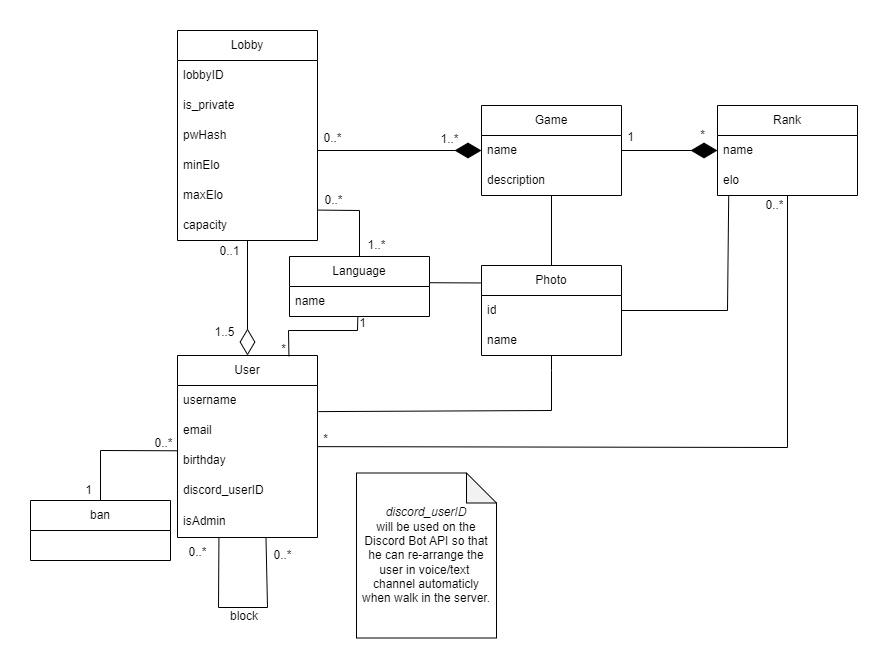

The diagram above was exported from draw.io. Its source (the exported page's mxGraphModel, read from the mxfile embedded in the PNG):
<mxGraphModel dx="1290" dy="541" grid="1" gridSize="10" guides="1" tooltips="1" connect="1" arrows="1" fold="1" page="1" pageScale="1" pageWidth="827" pageHeight="1169" math="0" shadow="0">
  <root>
    <mxCell id="0" />
    <mxCell id="1" parent="0" />
    <mxCell id="nSMtMzU0KpA1HaMnEDwv-2" value="Lobby" style="swimlane;fontStyle=0;childLayout=stackLayout;horizontal=1;startSize=30;horizontalStack=0;resizeParent=1;resizeParentMax=0;resizeLast=0;collapsible=1;marginBottom=0;whiteSpace=wrap;html=1;" parent="1" vertex="1">
      <mxGeometry x="147" y="20" width="140" height="210" as="geometry">
        <mxRectangle x="110" y="80" width="70" height="30" as="alternateBounds" />
      </mxGeometry>
    </mxCell>
    <mxCell id="nSMtMzU0KpA1HaMnEDwv-43" value="lobbyID" style="text;strokeColor=none;fillColor=none;align=left;verticalAlign=middle;spacingLeft=4;spacingRight=4;overflow=hidden;points=[[0,0.5],[1,0.5]];portConstraint=eastwest;rotatable=0;whiteSpace=wrap;html=1;" parent="nSMtMzU0KpA1HaMnEDwv-2" vertex="1">
      <mxGeometry y="30" width="140" height="30" as="geometry" />
    </mxCell>
    <mxCell id="nSMtMzU0KpA1HaMnEDwv-5" value="is_private" style="text;strokeColor=none;fillColor=none;align=left;verticalAlign=middle;spacingLeft=4;spacingRight=4;overflow=hidden;points=[[0,0.5],[1,0.5]];portConstraint=eastwest;rotatable=0;whiteSpace=wrap;html=1;" parent="nSMtMzU0KpA1HaMnEDwv-2" vertex="1">
      <mxGeometry y="60" width="140" height="30" as="geometry" />
    </mxCell>
    <mxCell id="nSMtMzU0KpA1HaMnEDwv-27" value="pwHash" style="text;strokeColor=none;fillColor=none;align=left;verticalAlign=middle;spacingLeft=4;spacingRight=4;overflow=hidden;points=[[0,0.5],[1,0.5]];portConstraint=eastwest;rotatable=0;whiteSpace=wrap;html=1;" parent="nSMtMzU0KpA1HaMnEDwv-2" vertex="1">
      <mxGeometry y="90" width="140" height="30" as="geometry" />
    </mxCell>
    <mxCell id="nSMtMzU0KpA1HaMnEDwv-21" value="minElo" style="text;strokeColor=none;fillColor=none;align=left;verticalAlign=middle;spacingLeft=4;spacingRight=4;overflow=hidden;points=[[0,0.5],[1,0.5]];portConstraint=eastwest;rotatable=0;whiteSpace=wrap;html=1;" parent="nSMtMzU0KpA1HaMnEDwv-2" vertex="1">
      <mxGeometry y="120" width="140" height="30" as="geometry" />
    </mxCell>
    <mxCell id="nSMtMzU0KpA1HaMnEDwv-22" value="maxElo" style="text;strokeColor=none;fillColor=none;align=left;verticalAlign=middle;spacingLeft=4;spacingRight=4;overflow=hidden;points=[[0,0.5],[1,0.5]];portConstraint=eastwest;rotatable=0;whiteSpace=wrap;html=1;" parent="nSMtMzU0KpA1HaMnEDwv-2" vertex="1">
      <mxGeometry y="150" width="140" height="30" as="geometry" />
    </mxCell>
    <mxCell id="nSMtMzU0KpA1HaMnEDwv-23" value="capacity" style="text;strokeColor=none;fillColor=none;align=left;verticalAlign=middle;spacingLeft=4;spacingRight=4;overflow=hidden;points=[[0,0.5],[1,0.5]];portConstraint=eastwest;rotatable=0;whiteSpace=wrap;html=1;" parent="nSMtMzU0KpA1HaMnEDwv-2" vertex="1">
      <mxGeometry y="180" width="140" height="30" as="geometry" />
    </mxCell>
    <mxCell id="nSMtMzU0KpA1HaMnEDwv-6" value="User" style="swimlane;fontStyle=0;childLayout=stackLayout;horizontal=1;startSize=30;horizontalStack=0;resizeParent=1;resizeParentMax=0;resizeLast=0;collapsible=1;marginBottom=0;whiteSpace=wrap;html=1;" parent="1" vertex="1">
      <mxGeometry x="147" y="345" width="140" height="182" as="geometry">
        <mxRectangle x="110" y="80" width="70" height="30" as="alternateBounds" />
      </mxGeometry>
    </mxCell>
    <mxCell id="nSMtMzU0KpA1HaMnEDwv-7" value="username" style="text;strokeColor=none;fillColor=none;align=left;verticalAlign=middle;spacingLeft=4;spacingRight=4;overflow=hidden;points=[[0,0.5],[1,0.5]];portConstraint=eastwest;rotatable=0;whiteSpace=wrap;html=1;" parent="nSMtMzU0KpA1HaMnEDwv-6" vertex="1">
      <mxGeometry y="30" width="140" height="30" as="geometry" />
    </mxCell>
    <mxCell id="nSMtMzU0KpA1HaMnEDwv-8" value="email" style="text;strokeColor=none;fillColor=none;align=left;verticalAlign=middle;spacingLeft=4;spacingRight=4;overflow=hidden;points=[[0,0.5],[1,0.5]];portConstraint=eastwest;rotatable=0;whiteSpace=wrap;html=1;" parent="nSMtMzU0KpA1HaMnEDwv-6" vertex="1">
      <mxGeometry y="60" width="140" height="30" as="geometry" />
    </mxCell>
    <mxCell id="LlMZD28RZxboV1SB_dfA-19" value="birthday" style="text;strokeColor=none;fillColor=none;align=left;verticalAlign=middle;spacingLeft=4;spacingRight=4;overflow=hidden;points=[[0,0.5],[1,0.5]];portConstraint=eastwest;rotatable=0;whiteSpace=wrap;html=1;" parent="nSMtMzU0KpA1HaMnEDwv-6" vertex="1">
      <mxGeometry y="90" width="140" height="30" as="geometry" />
    </mxCell>
    <mxCell id="nSMtMzU0KpA1HaMnEDwv-9" value="discord_userID" style="text;strokeColor=none;fillColor=none;align=left;verticalAlign=middle;spacingLeft=4;spacingRight=4;overflow=hidden;points=[[0,0.5],[1,0.5]];portConstraint=eastwest;rotatable=0;whiteSpace=wrap;html=1;" parent="nSMtMzU0KpA1HaMnEDwv-6" vertex="1">
      <mxGeometry y="120" width="140" height="30" as="geometry" />
    </mxCell>
    <mxCell id="nSMtMzU0KpA1HaMnEDwv-16" value="isAdmin" style="text;strokeColor=none;fillColor=none;align=left;verticalAlign=middle;spacingLeft=4;spacingRight=4;overflow=hidden;points=[[0,0.5],[1,0.5]];portConstraint=eastwest;rotatable=0;whiteSpace=wrap;html=1;" parent="nSMtMzU0KpA1HaMnEDwv-6" vertex="1">
      <mxGeometry y="150" width="140" height="32" as="geometry" />
    </mxCell>
    <mxCell id="Fo7bz46Vz1MJyCqurhfp-1" value="" style="endArrow=none;html=1;rounded=0;exitX=0.296;exitY=1.001;exitDx=0;exitDy=0;exitPerimeter=0;entryX=0.632;entryY=0.999;entryDx=0;entryDy=0;entryPerimeter=0;" parent="nSMtMzU0KpA1HaMnEDwv-6" source="nSMtMzU0KpA1HaMnEDwv-16" target="nSMtMzU0KpA1HaMnEDwv-16" edge="1">
      <mxGeometry width="50" height="50" relative="1" as="geometry">
        <mxPoint x="39.799999999999955" y="228.80999999999995" as="sourcePoint" />
        <mxPoint x="89" y="234" as="targetPoint" />
        <Array as="points">
          <mxPoint x="41" y="252" />
          <mxPoint x="90" y="252" />
        </Array>
      </mxGeometry>
    </mxCell>
    <mxCell id="nSMtMzU0KpA1HaMnEDwv-10" value="Game" style="swimlane;fontStyle=0;childLayout=stackLayout;horizontal=1;startSize=30;horizontalStack=0;resizeParent=1;resizeParentMax=0;resizeLast=0;collapsible=1;marginBottom=0;whiteSpace=wrap;html=1;" parent="1" vertex="1">
      <mxGeometry x="451" y="95" width="140" height="90" as="geometry">
        <mxRectangle x="110" y="80" width="70" height="30" as="alternateBounds" />
      </mxGeometry>
    </mxCell>
    <mxCell id="LlMZD28RZxboV1SB_dfA-16" value="name" style="text;strokeColor=none;fillColor=none;align=left;verticalAlign=middle;spacingLeft=4;spacingRight=4;overflow=hidden;points=[[0,0.5],[1,0.5]];portConstraint=eastwest;rotatable=0;whiteSpace=wrap;html=1;" parent="nSMtMzU0KpA1HaMnEDwv-10" vertex="1">
      <mxGeometry y="30" width="140" height="30" as="geometry" />
    </mxCell>
    <mxCell id="LlMZD28RZxboV1SB_dfA-15" value="description" style="text;strokeColor=none;fillColor=none;align=left;verticalAlign=middle;spacingLeft=4;spacingRight=4;overflow=hidden;points=[[0,0.5],[1,0.5]];portConstraint=eastwest;rotatable=0;whiteSpace=wrap;html=1;" parent="nSMtMzU0KpA1HaMnEDwv-10" vertex="1">
      <mxGeometry y="60" width="140" height="30" as="geometry" />
    </mxCell>
    <mxCell id="nSMtMzU0KpA1HaMnEDwv-14" value="0..1" style="text;html=1;align=center;verticalAlign=middle;resizable=0;points=[];autosize=1;strokeColor=none;fillColor=none;" parent="1" vertex="1">
      <mxGeometry x="179" y="226" width="40" height="30" as="geometry" />
    </mxCell>
    <mxCell id="nSMtMzU0KpA1HaMnEDwv-15" value="1..5" style="text;html=1;align=center;verticalAlign=middle;resizable=0;points=[];autosize=1;strokeColor=none;fillColor=none;" parent="1" vertex="1">
      <mxGeometry x="174" y="307" width="40" height="30" as="geometry" />
    </mxCell>
    <mxCell id="nSMtMzU0KpA1HaMnEDwv-32" value="" style="endArrow=none;html=1;rounded=0;" parent="1" source="nSMtMzU0KpA1HaMnEDwv-6" target="LlMZD28RZxboV1SB_dfA-6" edge="1">
      <mxGeometry width="50" height="50" relative="1" as="geometry">
        <mxPoint x="337" y="480" as="sourcePoint" />
        <mxPoint x="435" y="435" as="targetPoint" />
        <Array as="points">
          <mxPoint x="757" y="437" />
        </Array>
      </mxGeometry>
    </mxCell>
    <mxCell id="nSMtMzU0KpA1HaMnEDwv-35" value="*" style="text;html=1;align=center;verticalAlign=middle;resizable=0;points=[];autosize=1;strokeColor=none;fillColor=none;" parent="1" vertex="1">
      <mxGeometry x="280" y="414" width="30" height="30" as="geometry" />
    </mxCell>
    <mxCell id="nSMtMzU0KpA1HaMnEDwv-40" value="block" style="text;strokeColor=none;align=center;fillColor=none;html=1;verticalAlign=middle;whiteSpace=wrap;rounded=0;" parent="1" vertex="1">
      <mxGeometry x="184" y="590.5" width="60" height="30" as="geometry" />
    </mxCell>
    <mxCell id="nSMtMzU0KpA1HaMnEDwv-41" value="0..*" style="text;html=1;align=center;verticalAlign=middle;resizable=0;points=[];autosize=1;strokeColor=none;fillColor=none;" parent="1" vertex="1">
      <mxGeometry x="147" y="527" width="40" height="30" as="geometry" />
    </mxCell>
    <mxCell id="nSMtMzU0KpA1HaMnEDwv-42" value="0..*" style="text;html=1;align=center;verticalAlign=middle;resizable=0;points=[];autosize=1;strokeColor=none;fillColor=none;" parent="1" vertex="1">
      <mxGeometry x="232" y="530" width="40" height="30" as="geometry" />
    </mxCell>
    <mxCell id="nSMtMzU0KpA1HaMnEDwv-49" value="" style="endArrow=diamondThin;endFill=1;endSize=24;html=1;rounded=0;exitX=0.125;exitY=0.9;exitDx=0;exitDy=0;exitPerimeter=0;" parent="1" source="LlMZD28RZxboV1SB_dfA-12" target="nSMtMzU0KpA1HaMnEDwv-10" edge="1">
      <mxGeometry width="160" relative="1" as="geometry">
        <mxPoint x="327" y="220" as="sourcePoint" />
        <mxPoint x="487" y="220" as="targetPoint" />
      </mxGeometry>
    </mxCell>
    <mxCell id="LlMZD28RZxboV1SB_dfA-6" value="Rank" style="swimlane;fontStyle=0;childLayout=stackLayout;horizontal=1;startSize=30;horizontalStack=0;resizeParent=1;resizeParentMax=0;resizeLast=0;collapsible=1;marginBottom=0;whiteSpace=wrap;html=1;" parent="1" vertex="1">
      <mxGeometry x="687" y="95" width="140" height="90" as="geometry">
        <mxRectangle x="110" y="80" width="70" height="30" as="alternateBounds" />
      </mxGeometry>
    </mxCell>
    <mxCell id="LlMZD28RZxboV1SB_dfA-7" value="name" style="text;strokeColor=none;fillColor=none;align=left;verticalAlign=middle;spacingLeft=4;spacingRight=4;overflow=hidden;points=[[0,0.5],[1,0.5]];portConstraint=eastwest;rotatable=0;whiteSpace=wrap;html=1;" parent="LlMZD28RZxboV1SB_dfA-6" vertex="1">
      <mxGeometry y="30" width="140" height="30" as="geometry" />
    </mxCell>
    <mxCell id="LlMZD28RZxboV1SB_dfA-8" value="elo" style="text;strokeColor=none;fillColor=none;align=left;verticalAlign=middle;spacingLeft=4;spacingRight=4;overflow=hidden;points=[[0,0.5],[1,0.5]];portConstraint=eastwest;rotatable=0;whiteSpace=wrap;html=1;" parent="LlMZD28RZxboV1SB_dfA-6" vertex="1">
      <mxGeometry y="60" width="140" height="30" as="geometry" />
    </mxCell>
    <mxCell id="LlMZD28RZxboV1SB_dfA-9" value="" style="endArrow=diamondThin;endFill=1;endSize=24;html=1;rounded=0;" parent="1" source="nSMtMzU0KpA1HaMnEDwv-10" target="LlMZD28RZxboV1SB_dfA-6" edge="1">
      <mxGeometry width="160" relative="1" as="geometry">
        <mxPoint x="497" y="210" as="sourcePoint" />
        <mxPoint x="697" y="210" as="targetPoint" />
      </mxGeometry>
    </mxCell>
    <mxCell id="LlMZD28RZxboV1SB_dfA-10" value="0..*" style="text;html=1;align=center;verticalAlign=middle;resizable=0;points=[];autosize=1;strokeColor=none;fillColor=none;" parent="1" vertex="1">
      <mxGeometry x="724" y="180" width="40" height="30" as="geometry" />
    </mxCell>
    <mxCell id="LlMZD28RZxboV1SB_dfA-11" value="" style="endArrow=diamondThin;endFill=0;endSize=24;html=1;rounded=0;" parent="1" source="nSMtMzU0KpA1HaMnEDwv-2" target="nSMtMzU0KpA1HaMnEDwv-6" edge="1">
      <mxGeometry width="160" relative="1" as="geometry">
        <mxPoint x="437" y="230" as="sourcePoint" />
        <mxPoint x="597" y="230" as="targetPoint" />
      </mxGeometry>
    </mxCell>
    <mxCell id="LlMZD28RZxboV1SB_dfA-12" value="0..*" style="text;html=1;align=center;verticalAlign=middle;resizable=0;points=[];autosize=1;strokeColor=none;fillColor=none;" parent="1" vertex="1">
      <mxGeometry x="282" y="113" width="40" height="30" as="geometry" />
    </mxCell>
    <mxCell id="LlMZD28RZxboV1SB_dfA-18" value="&lt;i&gt;discord_userID&lt;/i&gt; &lt;br&gt;will be used on the Discord Bot API so that he can re-arrange the user in voice/text&amp;nbsp; channel automaticly when walk in the server." style="shape=note;whiteSpace=wrap;html=1;backgroundOutline=1;darkOpacity=0.05;" parent="1" vertex="1">
      <mxGeometry x="326" y="462.5" width="140" height="165" as="geometry" />
    </mxCell>
    <mxCell id="6DLZh4qKkfHm0eUubqYe-1" value="1" style="text;html=1;align=center;verticalAlign=middle;resizable=0;points=[];autosize=1;strokeColor=none;fillColor=none;" parent="1" vertex="1">
      <mxGeometry x="585" y="112" width="30" height="30" as="geometry" />
    </mxCell>
    <mxCell id="6DLZh4qKkfHm0eUubqYe-2" value="*" style="text;html=1;align=center;verticalAlign=middle;resizable=0;points=[];autosize=1;strokeColor=none;fillColor=none;" parent="1" vertex="1">
      <mxGeometry x="657" y="110" width="30" height="30" as="geometry" />
    </mxCell>
    <mxCell id="6DLZh4qKkfHm0eUubqYe-4" value="1..*" style="text;html=1;align=center;verticalAlign=middle;resizable=0;points=[];autosize=1;strokeColor=none;fillColor=none;" parent="1" vertex="1">
      <mxGeometry x="399" y="114" width="40" height="30" as="geometry" />
    </mxCell>
    <mxCell id="fxe4evfNXLXtmo_kUG71-1" value="Photo" style="swimlane;fontStyle=0;childLayout=stackLayout;horizontal=1;startSize=30;horizontalStack=0;resizeParent=1;resizeParentMax=0;resizeLast=0;collapsible=1;marginBottom=0;whiteSpace=wrap;html=1;" parent="1" vertex="1">
      <mxGeometry x="451" y="255" width="140" height="90" as="geometry">
        <mxRectangle x="110" y="80" width="70" height="30" as="alternateBounds" />
      </mxGeometry>
    </mxCell>
    <mxCell id="fxe4evfNXLXtmo_kUG71-2" value="id" style="text;strokeColor=none;fillColor=none;align=left;verticalAlign=middle;spacingLeft=4;spacingRight=4;overflow=hidden;points=[[0,0.5],[1,0.5]];portConstraint=eastwest;rotatable=0;whiteSpace=wrap;html=1;" parent="fxe4evfNXLXtmo_kUG71-1" vertex="1">
      <mxGeometry y="30" width="140" height="30" as="geometry" />
    </mxCell>
    <mxCell id="fxe4evfNXLXtmo_kUG71-3" value="name" style="text;strokeColor=none;fillColor=none;align=left;verticalAlign=middle;spacingLeft=4;spacingRight=4;overflow=hidden;points=[[0,0.5],[1,0.5]];portConstraint=eastwest;rotatable=0;whiteSpace=wrap;html=1;" parent="fxe4evfNXLXtmo_kUG71-1" vertex="1">
      <mxGeometry y="60" width="140" height="30" as="geometry" />
    </mxCell>
    <mxCell id="fxe4evfNXLXtmo_kUG71-4" value="" style="endArrow=none;html=1;rounded=0;" parent="1" source="fxe4evfNXLXtmo_kUG71-1" target="nSMtMzU0KpA1HaMnEDwv-10" edge="1">
      <mxGeometry width="50" height="50" relative="1" as="geometry">
        <mxPoint x="647" y="270" as="sourcePoint" />
        <mxPoint x="697" y="220" as="targetPoint" />
      </mxGeometry>
    </mxCell>
    <mxCell id="fxe4evfNXLXtmo_kUG71-5" value="" style="endArrow=none;html=1;rounded=0;entryX=0.08;entryY=1.027;entryDx=0;entryDy=0;entryPerimeter=0;" parent="1" source="fxe4evfNXLXtmo_kUG71-1" target="LlMZD28RZxboV1SB_dfA-8" edge="1">
      <mxGeometry width="50" height="50" relative="1" as="geometry">
        <mxPoint x="514" y="251" as="sourcePoint" />
        <mxPoint x="524" y="195" as="targetPoint" />
        <Array as="points">
          <mxPoint x="697" y="300" />
        </Array>
      </mxGeometry>
    </mxCell>
    <mxCell id="4MBLkmSXfWoD2eAFtG6e-2" value="ban" style="swimlane;fontStyle=0;childLayout=stackLayout;horizontal=1;startSize=30;horizontalStack=0;resizeParent=1;resizeParentMax=0;resizeLast=0;collapsible=1;marginBottom=0;whiteSpace=wrap;html=1;" parent="1" vertex="1">
      <mxGeometry y="490" width="140" height="60" as="geometry">
        <mxRectangle x="110" y="80" width="70" height="30" as="alternateBounds" />
      </mxGeometry>
    </mxCell>
    <mxCell id="4MBLkmSXfWoD2eAFtG6e-12" value="0..*" style="text;html=1;align=center;verticalAlign=middle;resizable=0;points=[];autosize=1;strokeColor=none;fillColor=none;" parent="1" vertex="1">
      <mxGeometry x="113" y="418" width="40" height="30" as="geometry" />
    </mxCell>
    <mxCell id="4MBLkmSXfWoD2eAFtG6e-13" value="1" style="text;html=1;align=center;verticalAlign=middle;resizable=0;points=[];autosize=1;strokeColor=none;fillColor=none;" parent="1" vertex="1">
      <mxGeometry x="43" y="465" width="30" height="30" as="geometry" />
    </mxCell>
    <mxCell id="4MBLkmSXfWoD2eAFtG6e-14" value="" style="endArrow=none;html=1;rounded=0;exitX=1.007;exitY=0.87;exitDx=0;exitDy=0;exitPerimeter=0;" parent="1" source="nSMtMzU0KpA1HaMnEDwv-7" target="fxe4evfNXLXtmo_kUG71-1" edge="1">
      <mxGeometry width="50" height="50" relative="1" as="geometry">
        <mxPoint x="287" y="360" as="sourcePoint" />
        <mxPoint x="387" y="320" as="targetPoint" />
        <Array as="points">
          <mxPoint x="521" y="400" />
          <mxPoint x="521" y="360" />
        </Array>
      </mxGeometry>
    </mxCell>
    <mxCell id="4MBLkmSXfWoD2eAFtG6e-15" value="Language" style="swimlane;fontStyle=0;childLayout=stackLayout;horizontal=1;startSize=30;horizontalStack=0;resizeParent=1;resizeParentMax=0;resizeLast=0;collapsible=1;marginBottom=0;whiteSpace=wrap;html=1;" parent="1" vertex="1">
      <mxGeometry x="259" y="246" width="140" height="60" as="geometry">
        <mxRectangle x="110" y="80" width="70" height="30" as="alternateBounds" />
      </mxGeometry>
    </mxCell>
    <mxCell id="4MBLkmSXfWoD2eAFtG6e-16" value="name" style="text;strokeColor=none;fillColor=none;align=left;verticalAlign=middle;spacingLeft=4;spacingRight=4;overflow=hidden;points=[[0,0.5],[1,0.5]];portConstraint=eastwest;rotatable=0;whiteSpace=wrap;html=1;" parent="4MBLkmSXfWoD2eAFtG6e-15" vertex="1">
      <mxGeometry y="30" width="140" height="30" as="geometry" />
    </mxCell>
    <mxCell id="4MBLkmSXfWoD2eAFtG6e-19" value="" style="endArrow=none;html=1;rounded=0;exitX=0.999;exitY=0.986;exitDx=0;exitDy=0;exitPerimeter=0;" parent="1" source="nSMtMzU0KpA1HaMnEDwv-22" target="4MBLkmSXfWoD2eAFtG6e-15" edge="1">
      <mxGeometry width="50" height="50" relative="1" as="geometry">
        <mxPoint x="347" y="250" as="sourcePoint" />
        <mxPoint x="397" y="200" as="targetPoint" />
        <Array as="points">
          <mxPoint x="329" y="200" />
        </Array>
      </mxGeometry>
    </mxCell>
    <mxCell id="4MBLkmSXfWoD2eAFtG6e-20" value="" style="endArrow=none;html=1;rounded=0;exitX=0.488;exitY=1.025;exitDx=0;exitDy=0;exitPerimeter=0;entryX=0.796;entryY=0.004;entryDx=0;entryDy=0;entryPerimeter=0;" parent="1" source="4MBLkmSXfWoD2eAFtG6e-16" target="nSMtMzU0KpA1HaMnEDwv-6" edge="1">
      <mxGeometry width="50" height="50" relative="1" as="geometry">
        <mxPoint x="297" y="210" as="sourcePoint" />
        <mxPoint x="339" y="265" as="targetPoint" />
        <Array as="points">
          <mxPoint x="327" y="320" />
          <mxPoint x="258" y="320" />
        </Array>
      </mxGeometry>
    </mxCell>
    <mxCell id="4MBLkmSXfWoD2eAFtG6e-22" value="" style="endArrow=none;html=1;rounded=0;entryX=-0.005;entryY=0.194;entryDx=0;entryDy=0;entryPerimeter=0;exitX=0.999;exitY=0.437;exitDx=0;exitDy=0;exitPerimeter=0;" parent="1" source="4MBLkmSXfWoD2eAFtG6e-15" target="fxe4evfNXLXtmo_kUG71-1" edge="1">
      <mxGeometry width="50" height="50" relative="1" as="geometry">
        <mxPoint x="357" y="310" as="sourcePoint" />
        <mxPoint x="407" y="260" as="targetPoint" />
      </mxGeometry>
    </mxCell>
    <mxCell id="4MBLkmSXfWoD2eAFtG6e-23" value="*" style="text;html=1;align=center;verticalAlign=middle;resizable=0;points=[];autosize=1;strokeColor=none;fillColor=none;" parent="1" vertex="1">
      <mxGeometry x="238" y="324" width="30" height="30" as="geometry" />
    </mxCell>
    <mxCell id="4MBLkmSXfWoD2eAFtG6e-24" value="1" style="text;html=1;align=center;verticalAlign=middle;resizable=0;points=[];autosize=1;strokeColor=none;fillColor=none;" parent="1" vertex="1">
      <mxGeometry x="317" y="298" width="30" height="30" as="geometry" />
    </mxCell>
    <mxCell id="4MBLkmSXfWoD2eAFtG6e-27" value="0..*" style="text;html=1;align=center;verticalAlign=middle;resizable=0;points=[];autosize=1;strokeColor=none;fillColor=none;" parent="1" vertex="1">
      <mxGeometry x="283" y="175" width="40" height="30" as="geometry" />
    </mxCell>
    <mxCell id="4MBLkmSXfWoD2eAFtG6e-28" value="1..*" style="text;html=1;align=center;verticalAlign=middle;resizable=0;points=[];autosize=1;strokeColor=none;fillColor=none;" parent="1" vertex="1">
      <mxGeometry x="326" y="220" width="40" height="30" as="geometry" />
    </mxCell>
    <mxCell id="4MBLkmSXfWoD2eAFtG6e-29" value="" style="endArrow=none;html=1;rounded=0;entryX=-0.006;entryY=0.176;entryDx=0;entryDy=0;entryPerimeter=0;" parent="1" source="4MBLkmSXfWoD2eAFtG6e-2" target="LlMZD28RZxboV1SB_dfA-19" edge="1">
      <mxGeometry width="50" height="50" relative="1" as="geometry">
        <mxPoint x="197" y="440" as="sourcePoint" />
        <mxPoint x="247" y="390" as="targetPoint" />
        <Array as="points">
          <mxPoint x="70" y="440" />
        </Array>
      </mxGeometry>
    </mxCell>
  </root>
</mxGraphModel>